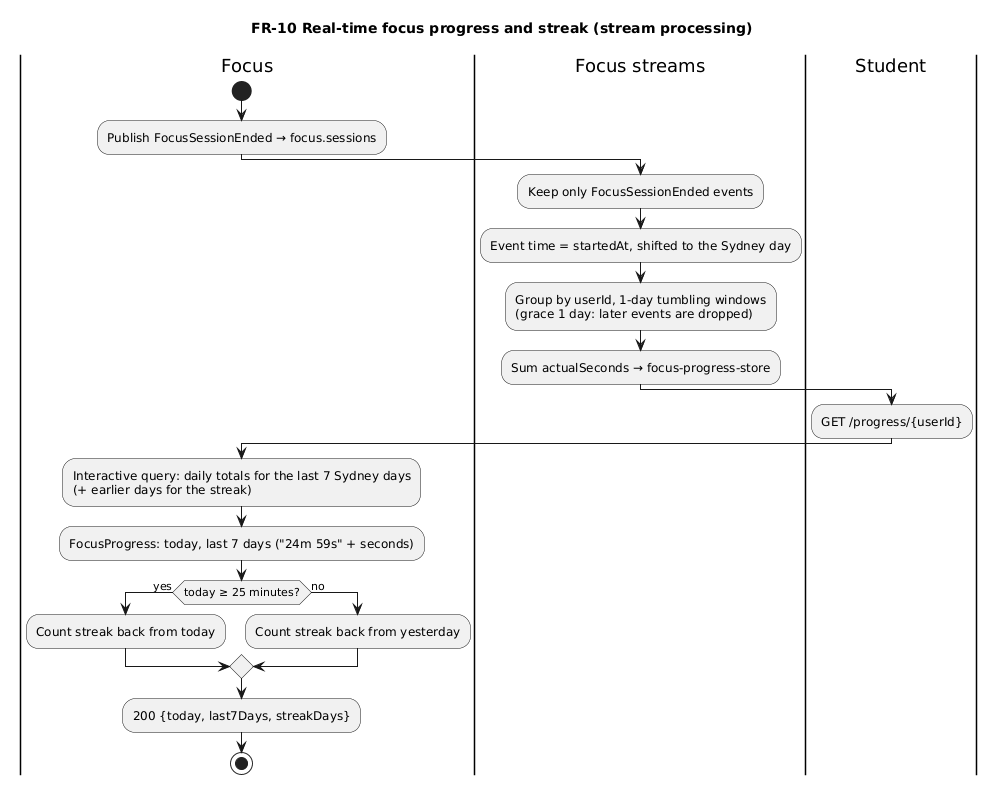

The diagram above was rendered by PlantUML. Its source (embedded in the PNG):
@startuml
' Origin: drafted with AI assistance (Claude Code) from FR-10 in docs/02-requirements.md; reviewed by the author.
title FR-10 Real-time focus progress and streak (stream processing)
|Focus|
start
:Publish FocusSessionEnded → focus.sessions;
|Focus streams|
:Keep only FocusSessionEnded events;
:Event time = startedAt, shifted to the Sydney day;
:Group by userId, 1-day tumbling windows\n(grace 1 day: later events are dropped);
:Sum actualSeconds → focus-progress-store;
|Student|
:GET /progress/{userId};
|Focus|
:Interactive query: daily totals for the last 7 Sydney days\n(+ earlier days for the streak);
:FocusProgress: today, last 7 days ("24m 59s" + seconds);
if (today ≥ 25 minutes?) then (yes)
  :Count streak back from today;
else (no)
  :Count streak back from yesterday;
endif
:200 {today, last7Days, streakDays};
stop
@enduml